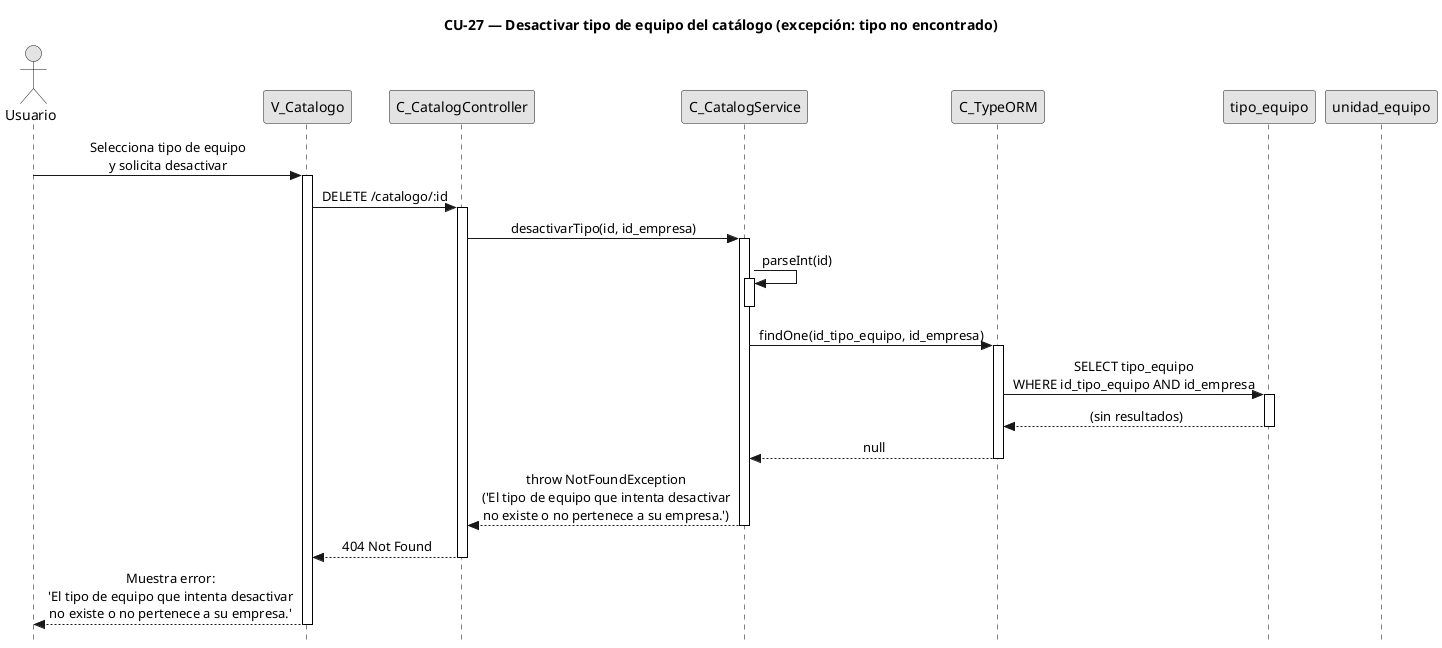

The diagram above was rendered by PlantUML. Its source (embedded in the PNG):
@startuml CU27-exc-tiene-unidades
title CU-27 — Desactivar tipo de equipo del catálogo (excepción: tipo no encontrado)

skinparam style strictuml
skinparam monochrome true
skinparam shadowing false
skinparam sequenceMessageAlign center
skinparam sequence {
  MessageAlign center
  LifeLineBorderColor black
}
hide footbox

actor "Usuario" as user
participant "V_Catalogo" as view
participant "C_CatalogController" as ctrl
participant "C_CatalogService" as svc
participant "C_TypeORM" as orm
participant "tipo_equipo" as tent
participant "unidad_equipo" as uent

user -> view : Selecciona tipo de equipo\ny solicita desactivar
activate view

view -> ctrl : DELETE /catalogo/:id
activate ctrl

ctrl -> svc : desactivarTipo(id, id_empresa)
activate svc

svc -> svc : parseInt(id)
activate svc
deactivate svc

svc -> orm : findOne(id_tipo_equipo, id_empresa)
activate orm

orm -> tent : SELECT tipo_equipo\nWHERE id_tipo_equipo AND id_empresa
activate tent
tent --> orm : (sin resultados)
deactivate tent

orm --> svc : null
deactivate orm

svc --> ctrl : throw NotFoundException\n('El tipo de equipo que intenta desactivar\nno existe o no pertenece a su empresa.')
deactivate svc

ctrl --> view : 404 Not Found
deactivate ctrl

view --> user : Muestra error:\n'El tipo de equipo que intenta desactivar\nno existe o no pertenece a su empresa.'
deactivate view

@enduml